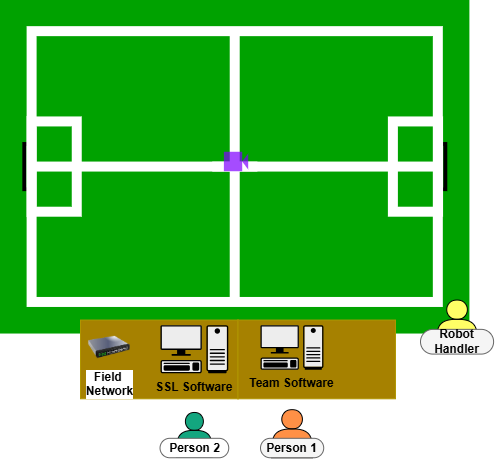

The diagram above was exported from draw.io. Its source (the exported page's mxGraphModel, read from the mxfile embedded in the PNG):
<mxGraphModel dx="974" dy="522" grid="1" gridSize="10" guides="1" tooltips="1" connect="1" arrows="1" fold="1" page="1" pageScale="1" pageWidth="1169" pageHeight="827" math="0" shadow="0">
  <root>
    <mxCell id="0" />
    <mxCell id="1" parent="0" />
    <mxCell id="0RVpZoDwl9ISIdWLVZBa-7" connectable="0" parent="1" style="group;aspect=fixed;" value="" vertex="1">
      <mxGeometry height="334.05" width="469.65" x="70" y="30" as="geometry" />
    </mxCell>
    <mxCell id="6gTN4eDsF1PFmWk0P7E4-129" connectable="0" parent="0RVpZoDwl9ISIdWLVZBa-7" style="group;aspect=fixed;movable=1;resizable=1;rotatable=1;deletable=1;editable=1;locked=0;connectable=1;" value="" vertex="1">
      <mxGeometry height="334.05" width="469.6384937769875" as="geometry" />
    </mxCell>
    <mxCell id="6gTN4eDsF1PFmWk0P7E4-113" connectable="0" parent="6gTN4eDsF1PFmWk0P7E4-129" style="group;fillColor=#00A200;aspect=fixed;container=0;movable=1;resizable=1;rotatable=1;deletable=1;editable=1;locked=0;connectable=1;" value="" vertex="1">
      <mxGeometry height="333.9880062016192" width="469.38854925633" as="geometry" />
    </mxCell>
    <mxCell id="6gTN4eDsF1PFmWk0P7E4-115" parent="6gTN4eDsF1PFmWk0P7E4-129" style="shape=label;whiteSpace=wrap;html=1;top=0;bottom=0;fillColor=none;direction=south;strokeWidth=3.937;aspect=fixed;rounded=0;container=0;movable=1;resizable=1;rotatable=1;deletable=1;editable=1;locked=0;connectable=1;strokeColor=light-dark(#000000,#000000);" value="" vertex="1">
      <mxGeometry height="45.1356937124715" width="7.221710993995445" x="24.313022554692736" y="144.4553043196344" as="geometry" />
    </mxCell>
    <mxCell id="6gTN4eDsF1PFmWk0P7E4-116" parent="6gTN4eDsF1PFmWk0P7E4-129" style="shape=label;whiteSpace=wrap;html=1;top=0;bottom=0;fillColor=none;direction=south;strokeWidth=3.937;rounded=0;container=0;movable=1;resizable=1;rotatable=1;deletable=1;editable=1;locked=0;connectable=1;strokeColor=light-dark(#000000,#000000);" value="" vertex="1">
      <mxGeometry height="45.14479096235032" width="7.225556479991169" x="438.0835439691467" y="144.46333107952117" as="geometry" />
    </mxCell>
    <mxCell id="6gTN4eDsF1PFmWk0P7E4-117" parent="6gTN4eDsF1PFmWk0P7E4-129" style="rounded=0;whiteSpace=wrap;html=1;fillColor=none;fontColor=#ffffff;strokeColor=light-dark(#FFFFFF,#FFFFFF);strokeWidth=10;fillStyle=solid;aspect=fixed;container=0;movable=1;resizable=1;rotatable=1;deletable=1;editable=1;locked=0;connectable=1;" value="" vertex="1">
      <mxGeometry height="270.8141622748291" width="406.22124341224344" x="31.611809599961294" y="31.601353673645345" as="geometry" />
    </mxCell>
    <mxCell id="6gTN4eDsF1PFmWk0P7E4-118" parent="6gTN4eDsF1PFmWk0P7E4-129" style="rounded=0;whiteSpace=wrap;html=1;fillColor=none;fontColor=#ffffff;strokeColor=light-dark(#FFFFFF,#FFFFFF);strokeWidth=10;fillStyle=solid;aspect=fixed;container=0;movable=1;resizable=1;rotatable=1;deletable=1;editable=1;locked=0;connectable=1;" value="" vertex="1">
      <mxGeometry height="90.27136312797668" width="45.17007502212704" x="392.88963359951964" y="121.89093559834592" as="geometry" />
    </mxCell>
    <mxCell id="6gTN4eDsF1PFmWk0P7E4-119" edge="1" parent="6gTN4eDsF1PFmWk0P7E4-129" source="6gTN4eDsF1PFmWk0P7E4-117" style="endArrow=none;html=1;rounded=0;entryX=0.5;entryY=0;entryDx=0;entryDy=0;strokeWidth=10;curved=0;exitX=0.5;exitY=1;exitDx=0;exitDy=0;strokeColor=light-dark(#FFFFFF,#FFFFFF);movable=1;resizable=1;rotatable=1;deletable=1;editable=1;locked=0;connectable=1;" target="6gTN4eDsF1PFmWk0P7E4-117" value="">
      <mxGeometry height="50" relative="1" width="50" as="geometry">
        <mxPoint x="216.7666943997351" y="388.24520227621315" as="sourcePoint" />
        <mxPoint x="235.28218287971242" y="81.2606237322307" as="targetPoint" />
      </mxGeometry>
    </mxCell>
    <mxCell id="6gTN4eDsF1PFmWk0P7E4-120" edge="1" parent="6gTN4eDsF1PFmWk0P7E4-129" style="endArrow=none;html=1;rounded=0;strokeWidth=10;exitX=0;exitY=0.5;exitDx=0;exitDy=0;entryX=1;entryY=0.5;entryDx=0;entryDy=0;strokeColor=light-dark(#FFFFFF,#FFFFFF);movable=1;resizable=1;rotatable=1;deletable=1;editable=1;locked=0;connectable=1;" target="6gTN4eDsF1PFmWk0P7E4-117" value="">
      <mxGeometry height="50" relative="1" width="50" as="geometry">
        <mxPoint x="212.25072159973956" y="167.03117186151528" as="sourcePoint" />
        <mxPoint x="198.70280319975723" y="221.2094757155167" as="targetPoint" />
      </mxGeometry>
    </mxCell>
    <mxCell id="6gTN4eDsF1PFmWk0P7E4-122" parent="6gTN4eDsF1PFmWk0P7E4-129" style="rounded=0;whiteSpace=wrap;html=1;fillColor=none;fontColor=#ffffff;strokeColor=light-dark(#FFFFFF,#FFFFFF);strokeWidth=10;fillStyle=solid;aspect=fixed;container=0;movable=1;resizable=1;rotatable=1;deletable=1;editable=1;locked=0;connectable=1;" value="" vertex="1">
      <mxGeometry height="90.27136312797668" width="45.13568156398834" x="31.611809599961294" y="121.89093559834592" as="geometry" />
    </mxCell>
    <mxCell id="6gTN4eDsF1PFmWk0P7E4-123" edge="1" parent="6gTN4eDsF1PFmWk0P7E4-129" source="6gTN4eDsF1PFmWk0P7E4-117" style="endArrow=none;html=1;rounded=0;strokeWidth=10;exitX=0;exitY=0.5;exitDx=0;exitDy=0;entryX=1;entryY=0.5;entryDx=0;entryDy=0;strokeColor=light-dark(#FFFFFF,#FFFFFF);movable=1;resizable=1;rotatable=1;deletable=1;editable=1;locked=0;connectable=1;" value="">
      <mxGeometry height="50" relative="1" width="50" as="geometry">
        <mxPoint x="31.611809599961294" y="167.03572656069628" as="sourcePoint" />
        <mxPoint x="257.3864031637298" y="167.03117186151528" as="targetPoint" />
      </mxGeometry>
    </mxCell>
    <mxCell id="0RVpZoDwl9ISIdWLVZBa-9" connectable="0" parent="6gTN4eDsF1PFmWk0P7E4-129" style="group" value="" vertex="1">
      <mxGeometry height="54.04053853296182" width="73.10000000000002" x="419.99999999999994" y="299.99946146703803" as="geometry" />
    </mxCell>
    <mxCell id="6gTN4eDsF1PFmWk0P7E4-140" parent="0RVpZoDwl9ISIdWLVZBa-9" style="shape=actor;whiteSpace=wrap;html=1;fillColor=light-dark(#FFFF66,#FFFF66);gradientColor=none;fontStyle=1;movable=1;resizable=1;rotatable=1;deletable=1;editable=1;locked=0;connectable=1;" value="" vertex="1">
      <mxGeometry height="48.09656453110492" width="41.22583808965959" x="15.940986704989768" as="geometry" />
    </mxCell>
    <mxCell id="6gTN4eDsF1PFmWk0P7E4-141" parent="0RVpZoDwl9ISIdWLVZBa-9" style="rounded=1;whiteSpace=wrap;html=1;fillColor=light-dark(#F5F5F5,#FFFFFF);strokeColor=#666666;fontColor=#333333;glass=0;arcSize=50;fontStyle=1;movable=1;resizable=1;rotatable=1;deletable=1;editable=1;locked=0;connectable=1;" value="&lt;span style=&quot;color: light-dark(rgb(0, 0, 0), rgb(0, 0, 0));&quot;&gt;Robot Handler&lt;/span&gt;" vertex="1">
      <mxGeometry height="24.74" width="73.1" y="29.30053853296181" as="geometry" />
    </mxCell>
    <mxCell id="6gTN4eDsF1PFmWk0P7E4-169" parent="0RVpZoDwl9ISIdWLVZBa-7" style="shape=mxgraph.signs.tech.video_camera;html=1;pointerEvents=1;fillColor=#7F00FF;strokeColor=none;verticalLabelPosition=bottom;verticalAlign=top;align=center;aspect=fixed;opacity=70;" value="" vertex="1">
      <mxGeometry height="19.44712702702703" width="24.308908783783785" x="223.88114721961603" y="152.23402464062363" as="geometry" />
    </mxCell>
    <mxCell id="0RVpZoDwl9ISIdWLVZBa-11" connectable="0" parent="1" style="group" value="" vertex="1">
      <mxGeometry height="140.03459610027846" width="314.95883126596743" x="150.00424197918665" y="349.9962766945217" as="geometry" />
    </mxCell>
    <mxCell id="6gTN4eDsF1PFmWk0P7E4-164" connectable="0" parent="0RVpZoDwl9ISIdWLVZBa-11" style="group" value="" vertex="1">
      <mxGeometry height="45.290000000000006" width="130.00000000000003" x="48.88639314361514" y="92.4245961002785" as="geometry" />
    </mxCell>
    <mxCell id="6gTN4eDsF1PFmWk0P7E4-145" parent="6gTN4eDsF1PFmWk0P7E4-164" style="shape=actor;whiteSpace=wrap;html=1;fillColor=light-dark(#13A67F,#A68100);fontStyle=1;movable=1;resizable=1;rotatable=1;deletable=1;editable=1;locked=0;connectable=1;" value="" vertex="1">
      <mxGeometry height="44.66109563602599" width="35.94165566628499" x="47.026517694094565" as="geometry" />
    </mxCell>
    <mxCell id="6gTN4eDsF1PFmWk0P7E4-146" parent="6gTN4eDsF1PFmWk0P7E4-164" style="rounded=1;whiteSpace=wrap;html=1;fillColor=light-dark(#FFFFFF,#FFFFFF);strokeColor=#666666;fontColor=light-dark(#000000,#000000);glass=0;arcSize=50;fontStyle=1;movable=1;resizable=1;rotatable=1;deletable=1;editable=1;locked=0;connectable=1;" value="Person 2" vertex="1">
      <mxGeometry height="19.45" width="68.71" x="30.65" y="25.84" as="geometry" />
    </mxCell>
    <mxCell id="BbmOLUhOjkZ3qZIhqfJA-8" parent="0RVpZoDwl9ISIdWLVZBa-11" style="rounded=0;whiteSpace=wrap;html=1;fillColor=light-dark(#A68100,#A68100);strokeColor=#B09500;fontColor=#000000;fontStyle=1;movable=1;resizable=1;rotatable=1;deletable=1;editable=1;locked=0;connectable=1;" value="" vertex="1">
      <mxGeometry height="78.74" width="157.48" as="geometry" />
    </mxCell>
    <mxCell id="BbmOLUhOjkZ3qZIhqfJA-5" parent="0RVpZoDwl9ISIdWLVZBa-11" style="shape=mxgraph.networks2.icon;aspect=fixed;fillColor=#EDEDED;strokeColor=#000000;gradientColor=#5B6163;network2IconShadow=1;network2bgFillColor=none;labelPosition=center;verticalLabelPosition=bottom;align=center;verticalAlign=top;network2Icon=mxgraph.networks2.pc;network2IconYOffset=-0.0593;network2IconW=0.9999;network2IconH=0.7096;fontStyle=1;movable=1;resizable=1;rotatable=1;deletable=1;editable=1;locked=0;connectable=1;" value="SSL Software" vertex="1">
      <mxGeometry height="48.1" width="67.78" x="79.9947260909935" y="5.149999999999995" as="geometry" />
    </mxCell>
    <mxCell id="6gTN4eDsF1PFmWk0P7E4-153" parent="0RVpZoDwl9ISIdWLVZBa-11" style="image;html=1;image=img/lib/clip_art/networking/Switch_128x128.png;fontStyle=1;movable=1;resizable=1;rotatable=1;deletable=1;editable=1;locked=0;connectable=1;" value="Field&amp;nbsp;&lt;div&gt;Network&lt;/div&gt;" vertex="1">
      <mxGeometry height="31.60631383472609" width="41.91272051996287" x="7.9518941504179566" y="11.684187558031567" as="geometry" />
    </mxCell>
    <mxCell id="0RVpZoDwl9ISIdWLVZBa-8" connectable="0" parent="0RVpZoDwl9ISIdWLVZBa-11" style="group" value="" vertex="1">
      <mxGeometry height="48.10000000000002" width="63.210000000000036" x="179.99891238460066" y="89.61715877437334" as="geometry" />
    </mxCell>
    <mxCell id="6gTN4eDsF1PFmWk0P7E4-131" parent="0RVpZoDwl9ISIdWLVZBa-8" style="shape=actor;whiteSpace=wrap;html=1;fillColor=#FF9046;fontStyle=1;movable=1;resizable=1;rotatable=1;deletable=1;editable=1;locked=0;connectable=1;" value="" vertex="1">
      <mxGeometry height="48.09656453110492" width="41.22583808965958" x="10.990351582187941" as="geometry" />
    </mxCell>
    <mxCell id="6gTN4eDsF1PFmWk0P7E4-132" parent="0RVpZoDwl9ISIdWLVZBa-8" style="rounded=1;whiteSpace=wrap;html=1;fillColor=light-dark(#F5F5F5,#FFFFFF);strokeColor=#666666;fontColor=#333333;glass=0;arcSize=50;fontStyle=1;movable=1;resizable=1;rotatable=1;deletable=1;editable=1;locked=0;connectable=1;" value="&lt;span style=&quot;color: light-dark(rgb(0, 0, 0), rgb(0, 0, 0));&quot;&gt;Person 1&lt;/span&gt;" vertex="1">
      <mxGeometry height="19.45" width="63.21" y="28.65" as="geometry" />
    </mxCell>
    <mxCell id="6gTN4eDsF1PFmWk0P7E4-4" parent="0RVpZoDwl9ISIdWLVZBa-11" style="rounded=0;whiteSpace=wrap;html=1;fillColor=light-dark(#A68100,#A68100);strokeColor=#B09500;fontColor=#000000;fontStyle=1;movable=1;resizable=1;rotatable=1;deletable=1;editable=1;locked=0;connectable=1;" value="" vertex="1">
      <mxGeometry height="78.74" width="157.48" x="157.47883126596741" y="0.004531104921056794" as="geometry" />
    </mxCell>
    <mxCell id="6gTN4eDsF1PFmWk0P7E4-6" parent="0RVpZoDwl9ISIdWLVZBa-11" style="shape=mxgraph.networks2.icon;aspect=fixed;fillColor=#EDEDED;strokeColor=#000000;gradientColor=#5B6163;network2IconShadow=1;network2bgFillColor=none;labelPosition=center;verticalLabelPosition=bottom;align=center;verticalAlign=top;network2Icon=mxgraph.networks2.pc;network2IconYOffset=-0.0593;network2IconW=0.9999;network2IconH=0.7096;fontStyle=1;movable=1;resizable=1;rotatable=1;deletable=1;editable=1;locked=0;connectable=1;" value="Team Software" vertex="1">
      <mxGeometry height="44.66" width="62.94" x="179.9988312659674" y="5.15453110492092" as="geometry" />
    </mxCell>
  </root>
</mxGraphModel>